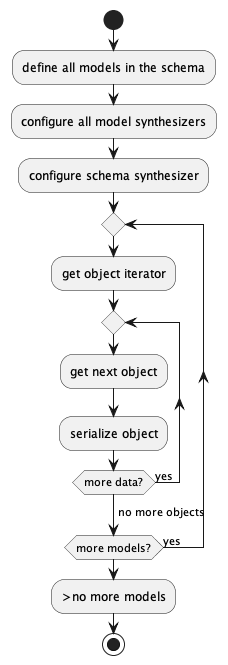

The diagram above was rendered by PlantUML. Its source (embedded in the PNG):
@startuml
start
:define all models in the schema;
:configure all model synthesizers;
:configure schema synthesizer;
repeat
    :get object iterator;
    repeat
      :get next object;
      :serialize object;
    repeat while (more data?) is (yes)
    ->no more objects;
repeat while (more models?) is (yes)
->no more models
stop
@enduml